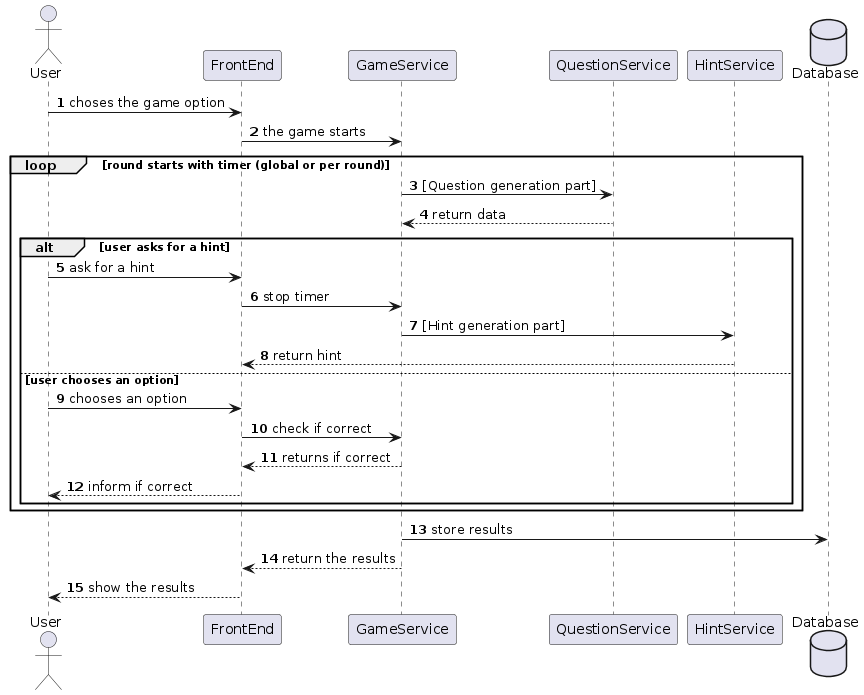

The diagram above was rendered by PlantUML. Its source (embedded in the PNG):
@startuml
autonumber
actor User
participant FrontEnd
participant GameService
participant QuestionService
participant HintService
database Database

User -> FrontEnd: choses the game option
FrontEnd -> GameService: the game starts
loop round starts with timer (global or per round)
    GameService -> QuestionService: [Question generation part]
    QuestionService --> GameService: return data
    alt user asks for a hint
        User -> FrontEnd: ask for a hint
        FrontEnd -> GameService: stop timer
        GameService -> HintService: [Hint generation part]
        HintService --> FrontEnd: return hint

    else user chooses an option
        User -> FrontEnd: chooses an option
        FrontEnd -> GameService: check if correct
        GameService --> FrontEnd: returns if correct
        FrontEnd --> User: inform if correct
    end
end
GameService -> Database: store results
GameService --> FrontEnd: return the results
FrontEnd --> User: show the results
@enduml